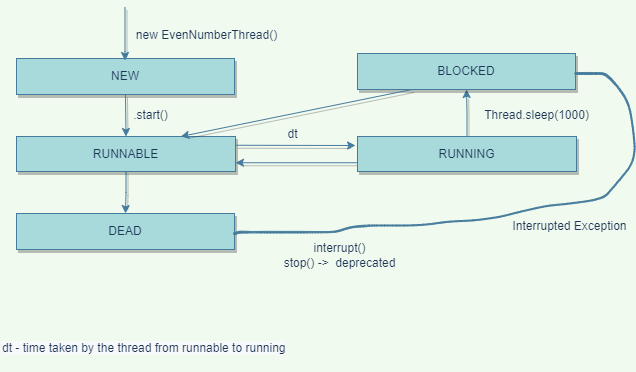

The diagram above was exported from draw.io. Its source (the exported page's mxGraphModel, read from the mxfile embedded in the PNG):
<mxGraphModel dx="3220" dy="376" grid="0" gridSize="10" guides="1" tooltips="1" connect="1" arrows="1" fold="1" page="1" pageScale="1" pageWidth="827" pageHeight="1169" background="#F1FAEE" math="0" shadow="0">
  <root>
    <mxCell id="0" />
    <mxCell id="1" parent="0" />
    <mxCell id="2" value="NEW" style="rounded=0;whiteSpace=wrap;html=1;shadow=1;fillColor=#A8DADC;strokeColor=#457B9D;fontColor=#1D3557;" vertex="1" parent="1">
      <mxGeometry x="-2327" y="117" width="218" height="36" as="geometry" />
    </mxCell>
    <mxCell id="3" value="" style="endArrow=classic;html=1;rounded=0;exitX=0.5;exitY=1;exitDx=0;exitDy=0;entryX=0.5;entryY=0;entryDx=0;entryDy=0;shadow=1;strokeColor=#457B9D;fontColor=#1D3557;labelBackgroundColor=#F1FAEE;" edge="1" parent="1" source="2" target="4">
      <mxGeometry width="50" height="50" relative="1" as="geometry">
        <mxPoint x="-2107" y="269" as="sourcePoint" />
        <mxPoint x="-2181" y="193" as="targetPoint" />
      </mxGeometry>
    </mxCell>
    <mxCell id="22" value="" style="edgeStyle=orthogonalEdgeStyle;rounded=0;orthogonalLoop=1;jettySize=auto;html=1;shadow=1;strokeColor=#457B9D;fontColor=#1D3557;labelBackgroundColor=#F1FAEE;" edge="1" parent="1" source="4" target="16">
      <mxGeometry relative="1" as="geometry" />
    </mxCell>
    <mxCell id="4" value="RUNNABLE" style="rounded=0;whiteSpace=wrap;html=1;shadow=1;fillColor=#A8DADC;strokeColor=#457B9D;fontColor=#1D3557;" vertex="1" parent="1">
      <mxGeometry x="-2327" y="195" width="219" height="35" as="geometry" />
    </mxCell>
    <mxCell id="5" value=".start()" style="text;html=1;align=center;verticalAlign=middle;resizable=0;points=[];autosize=1;strokeColor=none;fillColor=none;shadow=1;fontColor=#1D3557;" vertex="1" parent="1">
      <mxGeometry x="-2220" y="161" width="53" height="26" as="geometry" />
    </mxCell>
    <mxCell id="6" value="new EvenNumberThread()" style="text;html=1;align=center;verticalAlign=middle;resizable=0;points=[];autosize=1;strokeColor=none;fillColor=none;shadow=1;fontColor=#1D3557;" vertex="1" parent="1">
      <mxGeometry x="-2217" y="81" width="159" height="26" as="geometry" />
    </mxCell>
    <mxCell id="7" value="" style="endArrow=classic;html=1;rounded=0;shadow=1;strokeColor=#457B9D;fontColor=#1D3557;labelBackgroundColor=#F1FAEE;" edge="1" parent="1">
      <mxGeometry width="50" height="50" relative="1" as="geometry">
        <mxPoint x="-2218.5" y="66" as="sourcePoint" />
        <mxPoint x="-2218.5" y="119" as="targetPoint" />
        <Array as="points">
          <mxPoint x="-2218.5" y="110" />
        </Array>
      </mxGeometry>
    </mxCell>
    <mxCell id="15" style="edgeStyle=orthogonalEdgeStyle;rounded=0;orthogonalLoop=1;jettySize=auto;html=1;entryX=1;entryY=0.75;entryDx=0;entryDy=0;exitX=0;exitY=0.75;exitDx=0;exitDy=0;shadow=1;strokeColor=#457B9D;fontColor=#1D3557;labelBackgroundColor=#F1FAEE;" edge="1" parent="1" source="9" target="4">
      <mxGeometry relative="1" as="geometry" />
    </mxCell>
    <mxCell id="24" value="" style="edgeStyle=orthogonalEdgeStyle;rounded=0;orthogonalLoop=1;jettySize=auto;html=1;shadow=1;strokeColor=#457B9D;fontColor=#1D3557;labelBackgroundColor=#F1FAEE;" edge="1" parent="1" source="9" target="23">
      <mxGeometry relative="1" as="geometry" />
    </mxCell>
    <mxCell id="9" value="RUNNING" style="rounded=0;whiteSpace=wrap;html=1;shadow=1;fillColor=#A8DADC;strokeColor=#457B9D;fontColor=#1D3557;" vertex="1" parent="1">
      <mxGeometry x="-1986" y="195" width="219" height="35" as="geometry" />
    </mxCell>
    <mxCell id="10" value="" style="endArrow=classic;html=1;rounded=0;exitX=1;exitY=0.25;exitDx=0;exitDy=0;shadow=1;strokeColor=#457B9D;fontColor=#1D3557;labelBackgroundColor=#F1FAEE;" edge="1" parent="1" source="4">
      <mxGeometry width="50" height="50" relative="1" as="geometry">
        <mxPoint x="-2107" y="183" as="sourcePoint" />
        <mxPoint x="-1988" y="204" as="targetPoint" />
        <Array as="points" />
      </mxGeometry>
    </mxCell>
    <mxCell id="16" value="DEAD" style="rounded=0;whiteSpace=wrap;html=1;shadow=1;fillColor=#A8DADC;strokeColor=#457B9D;fontColor=#1D3557;" vertex="1" parent="1">
      <mxGeometry x="-2327" y="272" width="218" height="36" as="geometry" />
    </mxCell>
    <mxCell id="23" value="BLOCKED" style="rounded=0;whiteSpace=wrap;html=1;shadow=1;fillColor=#A8DADC;strokeColor=#457B9D;fontColor=#1D3557;" vertex="1" parent="1">
      <mxGeometry x="-1986" y="112" width="218" height="36" as="geometry" />
    </mxCell>
    <mxCell id="28" value="" style="endArrow=classic;html=1;rounded=0;entryX=0.75;entryY=0;entryDx=0;entryDy=0;exitX=0.25;exitY=1;exitDx=0;exitDy=0;shadow=1;strokeColor=#457B9D;fontColor=#1D3557;labelBackgroundColor=#F1FAEE;" edge="1" parent="1" source="23" target="4">
      <mxGeometry width="50" height="50" relative="1" as="geometry">
        <mxPoint x="-2107" y="183" as="sourcePoint" />
        <mxPoint x="-2057" y="133" as="targetPoint" />
      </mxGeometry>
    </mxCell>
    <mxCell id="29" value="Thread.sleep(1000)" style="text;html=1;align=center;verticalAlign=middle;resizable=0;points=[];autosize=1;strokeColor=none;fillColor=none;shadow=1;fontColor=#1D3557;" vertex="1" parent="1">
      <mxGeometry x="-1869" y="161" width="123" height="26" as="geometry" />
    </mxCell>
    <mxCell id="30" value="dt" style="text;html=1;align=center;verticalAlign=middle;resizable=0;points=[];autosize=1;strokeColor=none;fillColor=none;shadow=1;fontColor=#1D3557;" vertex="1" parent="1">
      <mxGeometry x="-2065" y="180" width="28" height="26" as="geometry" />
    </mxCell>
    <mxCell id="33" value="&lt;span style=&quot;color: rgb(29, 53, 87); font-family: Helvetica; font-size: 12px; font-style: normal; font-variant-ligatures: normal; font-variant-caps: normal; font-weight: 400; letter-spacing: normal; orphans: 2; text-align: center; text-indent: 0px; text-transform: none; widows: 2; word-spacing: 0px; -webkit-text-stroke-width: 0px; background-color: rgb(248, 249, 250); text-decoration-thickness: initial; text-decoration-style: initial; text-decoration-color: initial; float: none; display: inline !important;&quot;&gt;dt - time taken by the thread from runnable to running&lt;/span&gt;" style="text;whiteSpace=wrap;html=1;fontColor=#1D3557;" vertex="1" parent="1">
      <mxGeometry x="-2343.0033129882813" y="393.00331298828127" width="312" height="36" as="geometry" />
    </mxCell>
    <mxCell id="39" value="" style="shape=stencil(nZ3bshy3DUW/Rq9TvDbJZ8f5D1dZjlVRJJfs3P4+YJSeOY3NWTyTN9mHe5psgsDGhegP+Yfff/3pt48fUvj9j29f//rxn59+/uPXD/lPH1L69OXXj98+/WH/+pB//JB/+OXrt49/+fb1719+/v7fv/00R85//e3rP+Yv/Os7rtdbrBOVwr+//59wC+O//+PP38d//vTlOr6M18aP6Mc3GH/ccvLjC45vhx+fYXy7xebHRxx/yHwCjO/n8t49vsr8afy4BdkvHp/zK+sdt0P2K+F43V94/yPcUnlhf228vp+K47u8/wPGx1t8RZ5tfA1ufKT5R5XP2GF8OrfnMT7R/JPO5wB5sPHNy3Pn+Yzr/CPPJ/vzFW8Hjy/X+adTIT0bfxQ3/qD5Zy+f+Zbp/ZRbus6nsLyVW2lufKP52J+v57feKslbPY/HOf64FTi/Nj5fxzdeb70d1/n0W6Lza/r8+vvjfGHr8Yd/n9EOACgUA5TDAwZYDAO06w7HeOu0hOM2rkuOGxlqXkfEfKt06Nu5R3eAiQktWqxMrKfefgboV7UezXCSnHYvR9EmSYu+y8Ed0E9ReQYobg3j1km0+yn596McWfa6Pzvz8DNgOOVSWPsO/5bseHbauOHpk523QvrOjosDjFNjPgPkq4LJERmUAZxFyHm3aGfyc2VpHd6G5Mb7YILgpjROs/gU4LSq2VGSpeHVUjFDAYAY7rzpjrhT26ePuIprabfEG+Hn1G99s+qr6qtm/HnnHLmocbcRTtvXxGfUhOkqG7Uw3xmev1d7rTylcH2t1RQ6WRR7iW4N7RSvd+qZanqB1cb/3vrd5rLTYtp4XHXlYZqMrHQ77ccdkNisN69njsy84TjF/w4oJ5N7aqivO32YRWFm4uzu0c6deQZwFuW4K8OnXOkq3i2cquoZIF+n1OJpAd7JDltmd8He+lW8m50HkqXs/R0DDDpAQrhbPSnvM4A70822kjYunX9+A8CNi6eOuAMas5PoSb0BkBUHT2da5wNkJPLwAGIn0w92axgciBCtYQCy7N2WWDyA9FI/Ts/rTr33sZTmAXREDRCyB5A31ouPXhiAtEbPp/TfAczhevL+gAHI7NqfswAasBObsXMgDDBAlmybDrcPCc+0iZpjAgbIMCUDZAFUmlLzhMkADZRAE/tgO0NxGzvyjiUaINMT6knA3gAaraGeE7gDmDqYYnQWyAAVhM90tYttTYEnQPJ6qbP33aKPdtqhJe91GqjqAaS9zQR2t+iGARADBAEcoMiO7r1XU23kDxxNXmtHLm1EobgDNHgN1bu7BqgEKF63zrgj6FZjR063zsAjA5yqnJFHAiT/Wg1ANs4oofOPzUxSKNZIZxMAriF47W0AOtNVXMVpueEATeJcPKCC8Bkgy5RIWqtovhlBBdEwgGOVk67AazX3wh3RCaApHd5DMcAAJWAej3+tCYP05lONJAA4cQbIhwdEAmRPsB4s8BkgVw8otIYkJ45tnAGKTIkonPm2jv4YgAhWFe09yTU9wciOW0NGdV+DN+wGyLDoIqGTwaHE0hdTotBJEXU/nRwCNJElttPl8CHvh9+1BtQzJfEGQDGBIo6fASrsQ8k+pDsBoIyLuGUGINeypMUaDppS8vGlCaBFRx803gGCDxftAUk2jgB5eDu9A3Q5oluAC7XsAO20N+8FHN553QMWokEAYTN7QHht0fc/vwWAyTKAroH8h5wXb4msaM7ePZ4AMCg5ez/OAJTXycl7WY9c2DOA8+MMEGkNSTRfxVh8jqKMK5pdA/i3VDHkZYAoTyDXMhtJzB5AdtoASaZEdjpJVPqRM3wG8ES3oiwl1RoHOq9JYjMGoCznTGoGDyDempSGHhi7n2kft+h2hqieAVwhx8wa0pSUt3JQLaki6+gez1xX8AAiiQZw8daZBKQnFO/tPoLzzwAunWAA0nzJFJksuoFuTUp0OzocKcl56MjIUhLDbgBag6qZjtmvpGqmIzNO0YdaJoBOXDj//BZArzXIeejnzjwDeAe8Y1Q6Dl8Jsgd4T3ED6OI0bQFFZIm0RpRqsQkA0YhN/IeO9TsG8A54RzttAM9bN4DjDCm/AVBsJh7CBDaA6tNre0B9bUrVVy3tFn2v8nk/oLz2WouP8+0AWWjoRjSyL0XYPSH5rPwe4B3wLSDqGggQhf5sAZ7zbQEvnoew0ksM8D4QS+uQaNFu/GunYSyMAyVQ+kIseLxKBY+POh+YvyTituPzSzJ0SBB0N77q71OkeHUIKEB51ku80+pU8QB4fBHfcDe+qubC8VGPJLwfjWXy+8+L90/ysNKLFO/NCw1BKf50hqbejic+KM7LwHBylPczsCZbw6TjFvH3o/w+uQlBGPbAiKSEqd4Uaz0BeKd54AsNolAGClwQV21gNCWI6R6YyJRStFlFBTxz9fuUb7uXwL9T4MJKAYEABQk59837UYNHPlpY2GxyoIJkFlihBJ+/fNSBPhnvFdw4Xe13jy84Xg8kJZHD+Wtv5RkMahCfYGBBXBDCfq+FfLa/sl4erwqFFK7mOQf6x8FXIoyBsfvVeaSC2NV5TDxe9oviXUESkEwIwsKb4fPy2vi4cNXpkoRmvht7JmLAGscOxEA2DtaJAW4bAuHloW0IgScQDQmBEpSGBlIJUEN9rgSr4XlcETiyvyuCiPnuBQHl8UpwabwSaF6vEvR2RuDe6QDweHUweL/UgWF5UAdpN97bl9147+A1zKOrA8m/rw7qbrx3gHn8wsPeArwPzzu2iBJsAZ7TbAE+0sFCt4ilbAELsWDAQi5eizhtAT6mtQFo1GwL8HG5zT5o5G8D0NjiFvDacVjERzcAjcBuAT7Gu1mDRpG3AM9JNxunkXBW8stYO7rRq2j+BqCBCarwW2YkNgCNLRJgmVXB1Ooqb7MBaGaIog3L3BN5W8vsFuYxV/kzqvVPUhc8AZRwW+UAEZD9tdzdlFZBLnxL5cUznVaKjLyKSdtECVAF+ORtopeopnYSN7EPdNt8MjcHOFAJLKjbgXd/J3dLHpAZ4K5FzWIGAnSx05WzvV3KSyvWEKbubznNKhTa6bEojMEzLVXssxqIPJ4gTKBgjfmsc5HyIVr0rKSRJ5ATP2t1pJwOS2+0HrVgGGjWG0lVVqInJDG7fH951kzJlKiWM+dFSSDWTOVF/R1pvllZpoBN7VoSANVMlUX9HUnrsv6OrOiywg8BqxrCDUDr7xCwqoNEwKrScgNQWULAqlqUAMt61A1AK14RsKqpRcCqancD0LpgjJVo5XHmYIzWNm8KuqXFyATQlKoQrIzx41kBLk8g7T1rzGXRWNDdJWTF19NmnbxMiS7xFbn1Ny8H0H0FTWNx25B5m6B4ALXcqNHfXNxd0oiLJ5C6r0p0NzdTlOhuLsvInbx5f4cWnYU6RH6tRWQpYq3/vF2jt5wIID3O5j0q2odDDErEetR6iB8XsS543nJKAqAnNGH3Ec/DvKklO01eVu0ShQt8u2ZImi1gOd2hedeAeUIDuKYH8xIfBX6j3N8JWD09b/0dHkAl44fkDjp3xZk3F6sH4BqKZ8ad0/FH9dShd9y4eb9TLoTidc3mDXtn93jeUXVPaHimD7mIaABilcfwRrEfuIYWvFE0ADng866w3EYmG9fEHegFmUDLnsIZgMqtmyR+esadbsU3n+h8Pa2Jiz87AtCtcKEO77jZHj2AWqXMVhOHB2yu8zvN17lryLz/LwBqWdOk7Y4BSDS6ZPRnWwXukuBFI+I+zHcinR7IsM99DR5AN+ZmL4niAUTh5uV9eQL2/pS4d+O2UrPjhrTo2PX0CB5A6n4qRvcELqzX/pwGwH5JUgzQOCo9babrD9O4e5103JhnkJ4gPS7tlGMbquTVvQHoHtUkztIUh0KPs82lALBvVfbS2gpeixpCdBv3w5j3dq98qSVujVl8YLBxq5QZEbue6Ra4i442l+QLDqP69kfHpt3d4fNxxj7Ixg3pS3JwE5AZ8L3utDEo7EjZvB9npI4yHDPK7fpWBQxuDsk0GfUl3jqkS4KRaypQmpegrlMyvk8G5VGBewccWIK2aMtWMVY5S57cGjL37Rw+NmPOJl28mkWUV+GrbEW1sWENrGaG9x9mxz46QMNXahROWAyhoTP4wov2U8rIl4ZE4UpkaR0+h5LHruelu/+fOQ80JJ2Qt60WXXbgEad+BnAGZYb/GeC4xixaoY3TVqINb5DOErorI0uVG791TxJnSo+1hlOVMy1J+9C9w5Eicw2Jwj1KNZ+pShczjlw6P3WrAzRu9Nm8tMaDhU9Cj7GyMm5eliLnsqYFup64mLF0QXszRm4zsuiJnLgxqDRzjJFbulbpiRzY7GpNHt7LfdxKv5N7VvaSo+Hk9KJXJBv14l/pgbm7R+LtbktYhWWvLwo3Kc3eVpVdH3SXl868X9nb802jS2nnk5iRSB/6uGtz6dKzG1su5W8Re87MEK/vQ4/6XRovRKY78p0Bjsfqdwy2412aiDvK6ncYNn0YhRtFlH/1Uzlgrd+p2IyX72Dwful3NjbjtcM6z0e+E7J5P/Idks37l++cbPZXvqMSkcrqd1oitqPQ78AwgZrj/XknfTWDO/L7vN7gfx+/61I88wiof3rxAeTAcZriY00BM56r8aSfV/Mh/2y1XipW0fcZUL/pfoXd/kb/+xQz+j++O7QZb/94fOTol0+fP3//RtLbv/uPItn/+v5BpfzjfwA=);lineShape=1;strokeColor=#457B9D;fontColor=#1D3557;fillColor=#A8DADC;" vertex="1" parent="1">
      <mxGeometry x="-2109.956717868846" y="130.98111060882513" width="401.5996207084743" height="162.23027484307636" as="geometry" />
    </mxCell>
    <mxCell id="40" value="interrupt()&lt;br&gt;stop() -&amp;gt;&amp;nbsp; deprecated" style="text;html=1;align=center;verticalAlign=middle;resizable=0;points=[];autosize=1;strokeColor=none;fillColor=none;fontColor=#1D3557;" vertex="1" parent="1">
      <mxGeometry x="-2069" y="293.21" width="130" height="41" as="geometry" />
    </mxCell>
    <mxCell id="41" value="Interrupted Exception" style="text;html=1;align=center;verticalAlign=middle;resizable=0;points=[];autosize=1;strokeColor=none;fillColor=none;fontColor=#1D3557;" vertex="1" parent="1">
      <mxGeometry x="-1840.3600000000001" y="272" width="132" height="26" as="geometry" />
    </mxCell>
  </root>
</mxGraphModel>